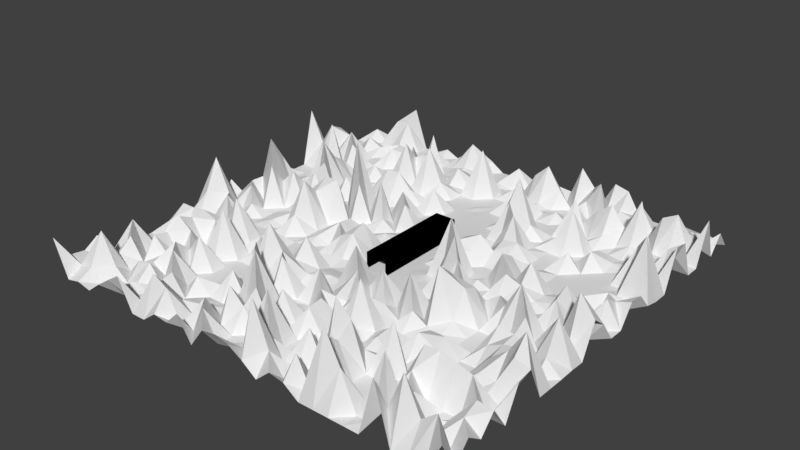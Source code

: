 # Source: playarea_copy_.blend  (saved by Blender 2.79.0; exported with 4.5.12 LTS)
import bpy
from mathutils import Matrix  # noqa: F401  (used for matrix-valued properties, if any)

bpy.ops.wm.read_factory_settings(use_empty=True)
scene = bpy.context.scene
scene.name = 'Scene'

# ---- collections
col_collection_1 = bpy.data.collections.new('Collection 1'); scene.collection.children.link(col_collection_1)

# ---- materials (node trees are filled in below, after node groups)
mat_material_001 = bpy.data.materials.new('Material.001')
mat_material_001.alpha_threshold = 0.0
mat_material_001.use_transparent_shadow = False
mat_material_001.roughness = 0.5

# ---- material node trees

# ---- world
world_world = bpy.data.worlds.new('World'); scene.world = world_world
world_world.color = (0.05088, 0.05088, 0.05088)
world_world.use_sun_shadow = False
world_world.sun_shadow_jitter_overblur = 0.0
world_world.cycles.sampling_method = 'MANUAL'

# ---- meshes
me_grid = bpy.data.meshes.new('Grid')
me_grid.from_pydata([(-30.0, -27.38, 5.144), (-27.93, -27.38, 0.0), (-25.86, -27.38, 0.4576), (-23.79, -27.38, 0.0), (-21.72, -27.38, 1.575), (-19.66, -27.38, 2.963), (-17.59, -27.38, 4.296), (-15.52, -27.38, 0.0), (-13.45, -27.38, 0.0), (-11.38, -27.38, 1.552), (-9.31, -27.38, 1.306), (-7.241, -27.38, 3.246), (-5.172, -27.38, 0.0), (-3.103, -27.38, 2.771), (-1.034, -27.38, 3.142), (1.034, -27.38, 2.715), (3.103, -27.38, 1.527), (5.172, -27.38, 0.0), (7.241, -27.38, 1.81), (9.31, -27.38, 1.485), (11.38, -27.38, 0.0), (13.45, -27.38, 0.0), (15.52, -27.38, 0.0), (17.59, -27.38, 0.0), (19.66, -27.38, 0.0), (21.72, -27.38, 7.701), (23.79, -27.38, 0.0), (25.86, -27.38, 0.0), (27.93, -27.38, 0.0), (30.0, -27.38, 3.84), (-30.0, -25.31, 1.931), (-27.93, -25.31, 1.207), (-25.86, -25.31, 1.61), (-23.79, -25.31, 0.0), (-21.72, -25.31, 1.085), (-19.66, -25.31, 0.0), (-17.59, -25.31, 0.0), (-15.52, -25.31, 0.0), (-13.45, -25.31, 5.243), (-11.38, -25.31, 4.117), (-9.31, -25.31, 0.0), (-7.241, -25.31, 0.0), (-5.172, -25.31, 3.858), (-3.103, -25.31, 0.0), (-1.034, -25.31, 0.4823), (1.034, -25.31, 1.171), (3.103, -25.31, 8.457), (5.172, -25.31, 2.657), (7.241, -25.31, 0.0), (9.31, -25.31, 4.072), (11.38, -25.31, 0.0), (13.45, -25.31, 9.091), (15.52, -25.31, 4.969), (17.59, -25.31, 0.0), (19.66, -25.31, 0.4141), (21.72, -25.31, 3.036), (23.79, -25.31, 8.114), (25.86, -25.31, 3.633), (27.93, -25.31, 5.294), (30.0, -25.31, 0.0), (-30.0, -23.24, 1.661), (-27.93, -23.24, 1.015), (-25.86, -23.24, 5.817), (-23.79, -23.24, 1.613), (-21.72, -23.24, 0.0), (-19.66, -23.24, 0.8351), (-17.59, -23.24, 0.0), (-15.52, -23.24, 2.36), (-13.45, -23.24, 0.0), (-11.38, -23.24, 1.586), (-9.31, -23.24, 0.0), (-7.241, -23.24, 3.496), (-5.172, -23.24, 0.0), (-3.103, -23.24, 0.0), (-1.034, -23.24, 0.0), (1.034, -23.24, 0.0), (3.103, -23.24, 2.668), (5.172, -23.24, 0.0), (7.241, -23.24, 0.0), (9.31, -23.24, 0.0), (11.38, -23.24, 5.887), (13.45, -23.24, 0.0), (15.52, -23.24, 0.0), (17.59, -23.24, 0.0), (19.66, -23.24, 7.769), (21.72, -23.24, 2.731), (23.79, -23.24, 1.765), (25.86, -23.24, 0.347), (27.93, -23.24, 0.0), (30.0, -23.24, 2.281), (-30.0, -21.17, 2.967), (-27.93, -21.17, 0.0), (-25.86, -21.17, 1.807), (-23.79, -21.17, 0.0), (-21.72, -21.17, 2.245), (-19.66, -21.17, 2.648), (-17.59, -21.17, 0.0), (-15.52, -21.17, 2.834), (-13.45, -21.17, 0.0), (-11.38, -21.17, 0.8761), (-9.31, -21.17, 0.5651), (-7.241, -21.17, 0.0), (-5.172, -21.17, 4.899), (-3.103, -21.17, 2.968), (-1.034, -21.17, 0.0), (1.034, -21.17, 6.789), (3.103, -21.17, 0.0), (5.172, -21.17, 0.0), (7.241, -21.17, 4.317), (9.31, -21.17, 0.0), (11.38, -21.17, 4.471), (13.45, -21.17, 0.0), (15.52, -21.17, 0.0), (17.59, -21.17, 0.0), (19.66, -21.17, 0.0), (21.72, -21.17, 2.666), (23.79, -21.17, 0.0), (25.86, -21.17, 0.9791), (27.93, -21.17, 2.475), (30.0, -21.17, 0.8259), (-30.0, -19.1, 0.0), (-27.93, -19.1, 0.0), (-25.86, -19.1, 3.428), (-23.79, -19.1, 0.3911), (-21.72, -19.1, 1.146), (-19.66, -19.1, 0.0), (-17.59, -19.1, 4.307), (-15.52, -19.1, 0.0), (-13.45, -19.1, 2.08), (-11.38, -19.1, 0.0), (-9.31, -19.1, 0.0), (-7.241, -19.1, 0.0), (-5.172, -19.1, 1.584), (-3.103, -19.1, 4.476), (-1.034, -19.1, 0.0), (1.034, -19.1, 0.0), (3.103, -19.1, 0.0), (5.172, -19.1, 0.0), (7.241, -19.1, 0.0), (9.31, -19.1, 8.093), (11.38, -19.1, 6.076), (13.45, -19.1, 0.0), (15.52, -19.1, 0.0), (17.59, -19.1, 0.0), (19.66, -19.1, 3.179), (21.72, -19.1, 0.0), (23.79, -19.1, 0.0), (25.86, -19.1, 0.0), (27.93, -19.1, 3.331), (30.0, -19.1, 3.107), (-30.0, -17.03, 1.185), (-27.93, -17.03, 4.293), (-25.86, -17.03, 0.0), (-23.79, -17.03, 3.453), (-21.72, -17.03, 1.581), (-19.66, -17.03, 3.895), (-17.59, -17.03, 0.0), (-15.52, -17.03, 0.0), (-13.45, -17.03, 0.0), (-11.38, -17.03, 0.7337), (-9.31, -17.03, 3.606), (-7.241, -17.03, 0.0), (-5.172, -17.03, 7.777), (-3.103, -17.03, 0.0), (-1.034, -17.03, 4.199), (1.034, -17.03, 0.0), (3.103, -17.03, 3.304), (5.172, -17.03, 0.0), (7.241, -17.03, 2.964), (9.31, -17.03, 0.6879), (11.38, -17.03, 1.18), (13.45, -17.03, 1.191), (15.52, -17.03, 6.625), (17.59, -17.03, 0.0), (19.66, -17.03, 5.297), (21.72, -17.03, 5.493), (23.79, -17.03, 4.814), (25.86, -17.03, 4.29), (27.93, -17.03, 0.0), (30.0, -17.03, 0.0), (-30.0, -14.96, 0.0), (-27.93, -14.96, 0.0), (-25.86, -14.96, 0.0), (-23.79, -14.96, 3.035), (-21.72, -14.96, 0.2861), (-19.66, -14.96, 1.979), (-17.59, -14.96, 4.448), (-15.52, -14.96, 0.0), (-13.45, -14.96, 0.0), (-11.38, -14.96, 0.2752), (-9.31, -14.96, 0.0), (-7.241, -14.96, 7.298), (-5.172, -14.96, 0.7317), (-3.103, -14.96, 0.0), (-1.034, -14.96, 1.211), (1.034, -14.96, 0.0), (3.103, -14.96, 3.552), (5.172, -14.96, 0.0), (7.241, -14.96, 1.476), (9.31, -14.96, 0.0), (11.38, -14.96, 1.792), (13.45, -14.96, 0.0), (15.52, -14.96, 0.0), (17.59, -14.96, 0.8141), (19.66, -14.96, 0.0), (21.72, -14.96, 0.0), (23.79, -14.96, 0.0), (25.86, -14.96, 0.4552), (27.93, -14.96, 0.0), (30.0, -14.96, 4.164), (-30.0, -12.89, 0.0), (-27.93, -12.89, 0.0), (-25.86, -12.89, 0.0), (-23.79, -12.89, 4.489), (-21.72, -12.89, 3.051), (-19.66, -12.89, 0.0), (-17.59, -12.89, 0.0), (-15.52, -12.89, 0.0), (-13.45, -12.89, 0.0), (-11.38, -12.89, 0.0), (-9.31, -12.89, 0.0), (-7.241, -12.89, 0.0), (-5.172, -12.89, 5.183), (-3.103, -12.89, 0.0), (-1.034, -12.89, 0.06772), (1.034, -12.89, 3.004), (3.103, -12.89, 0.0), (5.172, -12.89, 0.0), (7.241, -12.89, 6.715), (9.31, -12.89, 0.5416), (11.38, -12.89, 1.941), (13.45, -12.89, 0.0), (15.52, -12.89, 3.024), (17.59, -12.89, 2.012), (19.66, -12.89, 0.0), (21.72, -12.89, 0.0), (23.79, -12.89, 1.496), (25.86, -12.89, 1.248), (27.93, -12.89, 5.069), (30.0, -12.89, 4.542), (-30.0, -10.82, 0.0), (-27.93, -10.82, 1.979), (-25.86, -10.82, 0.0), (-23.79, -10.82, 3.487), (-21.72, -10.82, 0.0), (-19.66, -10.82, 1.497), (-17.59, -10.82, 6.628), (-15.52, -10.82, 0.0), (-13.45, -10.82, 0.0), (-11.38, -10.82, 0.0), (-9.31, -10.82, 7.579), (-7.241, -10.82, 4.265), (-5.172, -10.82, 0.0), (-3.103, -10.82, 0.0), (-1.034, -10.82, 4.174), (1.034, -10.82, 0.8064), (3.103, -10.82, 1.173), (5.172, -10.82, 3.304), (7.241, -10.82, 1.27), (9.31, -10.82, 0.0), (11.38, -10.82, 0.0), (13.45, -10.82, 0.0), (15.52, -10.82, 2.305), (17.59, -10.82, 2.249), (19.66, -10.82, 0.0), (21.72, -10.82, 0.0), (23.79, -10.82, 2.354), (25.86, -10.82, 4.058), (27.93, -10.82, 7.218), (30.0, -10.82, 0.0), (-30.0, -8.754, 1.095), (-27.93, -8.754, 3.465), (-25.86, -8.754, 3.477), (-23.79, -8.754, 3.817), (-21.72, -8.754, 2.97), (-19.66, -8.754, 0.05486), (-17.59, -8.754, 0.2672), (-15.52, -8.754, 0.0), (-13.45, -8.754, 1.371), (-11.38, -8.754, 0.0), (-9.31, -8.754, 0.0), (-7.241, -8.754, 2.283), (-5.172, -8.754, 0.9622), (-3.103, -8.754, 0.0), (-1.034, -8.754, 0.0), (1.034, -8.754, 1.975), (3.103, -8.754, 4.47), (5.172, -8.754, 0.0), (7.241, -8.754, 1.393), (9.31, -8.754, 0.0), (11.38, -8.754, 2.19), (13.45, -8.754, 0.9227), (15.52, -8.754, 0.6867), (17.59, -8.754, 0.0), (19.66, -8.754, 0.0), (21.72, -8.754, 1.867), (23.79, -8.754, 2.858), (25.86, -8.754, 3.35), (27.93, -8.754, 0.0), (30.0, -8.754, 0.0), (-30.0, -6.686, 0.0), (-27.93, -6.686, 0.0), (-25.86, -6.686, 0.0), (-23.79, -6.686, 1.495), (-21.72, -6.686, 2.25), (-19.66, -6.686, 5.963), (-17.59, -6.686, 0.0), (-15.52, -6.686, 1.813), (-13.45, -6.686, 0.0007594), (-11.38, -6.686, 0.0), (-9.31, -6.686, 0.0), (-7.241, -6.686, 4.581), (-5.172, -6.686, 0.7053), (-3.103, -6.686, 0.582), (-1.034, -6.686, 0.3545), (1.034, -6.686, 6.225), (3.103, -6.686, 1.489), (5.172, -6.686, 4.332), (7.241, -6.686, 0.0), (9.31, -6.686, 5.464), (11.38, -6.686, 0.0), (13.45, -6.686, 7.907), (15.52, -6.686, 1.423), (17.59, -6.686, 0.0), (19.66, -6.686, 0.0), (21.72, -6.686, 3.436), (23.79, -6.686, 3.094), (25.86, -6.686, 0.0), (27.93, -6.686, 1.89), (30.0, -6.686, 0.0), (-30.0, -4.617, 1.51), (-27.93, -4.617, 3.73), (-25.86, -4.617, 0.0), (-23.79, -4.617, 4.447), (-21.72, -4.617, 0.0), (-19.66, -4.617, 0.0), (-17.59, -4.617, 0.0), (-15.52, -4.617, 1.741), (-13.45, -4.617, 0.0), (-11.38, -4.617, 0.0), (-9.31, -4.617, 0.0), (-7.241, -4.617, 1.554), (-5.172, -4.617, 0.0), (-3.103, -4.617, 0.0), (-1.034, -4.617, -0.02439), (1.034, -4.617, -0.07683), (3.103, -4.617, -0.02844), (5.172, -4.617, 0.0), (7.241, -4.617, 0.0), (9.31, -4.617, 0.7368), (11.38, -4.617, 0.0), (13.45, -4.617, 6.183), (15.52, -4.617, 4.853), (17.59, -4.617, 0.0), (19.66, -4.617, 0.0), (21.72, -4.617, 0.0), (23.79, -4.617, 4.31), (25.86, -4.617, 0.0), (27.93, -4.617, 5.913), (30.0, -4.617, 0.06969), (-30.0, -2.548, 0.1858), (-27.93, -2.548, 8.056), (-25.86, -2.548, 3.374), (-23.79, -2.548, 0.0), (-21.72, -2.548, 0.0), (-19.66, -2.548, 0.0), (-17.59, -2.548, 0.0), (-15.52, -2.548, 0.0), (-13.45, -2.548, 0.0), (-11.38, -2.548, 0.0), (-9.31, -2.548, 0.0), (-7.241, -2.548, 0.0), (-5.172, -2.548, 0.3396), (-3.103, -2.548, -0.1108), (-1.034, -2.548, -0.1191), (1.034, -2.548, -0.02066), (3.103, -2.548, 0.004261), (5.172, -2.548, 0.0), (7.241, -2.548, 0.0), (9.31, -2.548, 0.0), (11.38, -2.548, 0.0), (13.45, -2.548, 3.43), (15.52, -2.548, 3.983), (17.59, -2.548, 0.0), (19.66, -2.548, 3.268), (21.72, -2.548, 6.844), (23.79, -2.548, 0.0), (25.86, -2.548, 3.098), (27.93, -2.548, 0.0), (30.0, -2.548, 0.0), (-30.0, -0.4786, 0.0), (-27.93, -0.4786, 0.0), (-25.86, -0.4786, 0.0), (-23.79, -0.4786, 1.576), (-21.72, -0.4786, 0.0), (-19.66, -0.4786, 0.5993), (-17.59, -0.4786, 0.0), (-15.52, -0.4786, 2.547), (-13.45, -0.4786, 0.0), (-11.38, -0.4786, 0.851), (-9.31, -0.4786, 0.0), (-7.241, -0.4786, 2.238), (-5.172, -0.4786, 3.219), (-3.103, -0.4786, 0.0), (-1.034, -0.4786, 0.0), (1.034, -0.4786, 0.0), (3.103, -0.4786, 0.0), (5.172, -0.4786, 0.0), (7.241, -0.4786, 0.0), (9.31, -0.4786, 3.899), (11.38, -0.4786, 5.234), (13.45, -0.4786, 0.0), (15.52, -0.4786, 1.262), (17.59, -0.4786, 2.804), (19.66, -0.4786, 1.332), (21.72, -0.4786, 0.0), (23.79, -0.4786, 0.1188), (25.86, -0.4786, 1.182), (27.93, -0.4786, 7.213), (30.0, -0.4786, 4.411), (-30.0, 1.59, 2.692), (-27.93, 1.59, 1.53), (-25.86, 1.59, 3.025), (-23.79, 1.59, 0.0), (-21.72, 1.59, 0.0), (-19.66, 1.59, 0.938), (-17.59, 1.59, 1.564), (-15.52, 1.59, 6.846), (-13.45, 1.59, 0.0), (-11.38, 1.59, 1.346), (-9.31, 1.59, 2.671), (-7.241, 1.59, 0.0), (-5.172, 1.59, 3.94), (-3.103, 1.59, 0.0), (-1.034, 1.59, 0.0), (1.034, 1.59, 0.0), (3.103, 1.59, 0.0), (5.172, 1.59, 0.1167), (7.241, 1.59, 0.0), (9.31, 1.59, 6.945), (11.38, 1.59, 0.0), (13.45, 1.59, 0.0), (15.52, 1.59, 0.0), (17.59, 1.59, 0.0), (19.66, 1.59, 0.0), (21.72, 1.59, 0.2672), (23.79, 1.59, 3.699), (25.86, 1.59, 0.0), (27.93, 1.59, 0.0), (30.0, 1.59, 2.843), (-30.0, 3.659, 0.0), (-27.93, 3.659, 2.405), (-25.86, 3.659, 0.0), (-23.79, 3.659, 5.774), (-21.72, 3.659, 0.0), (-19.66, 3.659, 0.2081), (-17.59, 3.659, 3.305), (-15.52, 3.659, 4.454), (-13.45, 3.659, 0.0), (-11.38, 3.659, 0.002973), (-9.31, 3.659, 2.392), (-7.241, 3.659, 0.0), (-5.172, 3.659, 0.0), (-3.103, 3.659, 0.0), (-1.034, 3.659, 0.0), (1.034, 3.659, 0.0), (3.103, 3.659, 0.0), (5.172, 3.659, 0.0), (7.241, 3.659, 7.878), (9.31, 3.659, 0.0), (11.38, 3.659, 0.7756), (13.45, 3.659, 0.0), (15.52, 3.659, 3.044), (17.59, 3.659, 2.272), (19.66, 3.659, 0.855), (21.72, 3.659, 0.0), (23.79, 3.659, 4.679), (25.86, 3.659, 0.0), (27.93, 3.659, 0.0), (30.0, 3.659, 0.0), (-30.0, 5.728, 0.0), (-27.93, 5.728, 2.308), (-25.86, 5.728, 8.639), (-23.79, 5.728, 2.832), (-21.72, 5.728, 4.867), (-19.66, 5.728, 0.0), (-17.59, 5.728, 0.0), (-15.52, 5.728, 5.876), (-13.45, 5.728, 6.098), (-11.38, 5.728, 0.0), (-9.31, 5.728, 0.0), (-7.241, 5.728, 0.0), (-5.172, 5.728, 0.718), (-3.103, 5.728, 0.0), (-1.034, 5.728, 0.0), (1.034, 5.728, 0.0), (3.103, 5.728, 0.0), (5.172, 5.728, 1.528), (7.241, 5.728, 0.0), (9.31, 5.728, 0.0), (11.38, 5.728, 0.0), (13.45, 5.728, 4.19), (15.52, 5.728, 1.432), (17.59, 5.728, 4.533), (19.66, 5.728, 0.7525), (21.72, 5.728, 0.2969), (23.79, 5.728, 0.0), (25.86, 5.728, 0.0), (27.93, 5.728, 3.388), (30.0, 5.728, 0.0), (-30.0, 7.797, 0.0), (-27.93, 7.797, 0.0), (-25.86, 7.797, 5.333), (-23.79, 7.797, 0.0), (-21.72, 7.797, 2.54), (-19.66, 7.797, 4.648), (-17.59, 7.797, 0.0), (-15.52, 7.797, 2.388), (-13.45, 7.797, 0.0), (-11.38, 7.797, 5.242), (-9.31, 7.797, 0.0), (-7.241, 7.797, 1.362), (-5.172, 7.797, 0.0), (-3.103, 7.797, 0.0), (-1.034, 7.797, 0.0), (1.034, 7.797, 0.0), (3.103, 7.797, 0.0), (5.172, 7.797, 2.456), (7.241, 7.797, 1.561), (9.31, 7.797, 0.0), (11.38, 7.797, 0.03731), (13.45, 7.797, 3.044), (15.52, 7.797, 0.5013), (17.59, 7.797, 0.0), (19.66, 7.797, 0.0), (21.72, 7.797, 0.0), (23.79, 7.797, 1.293), (25.86, 7.797, 0.0), (27.93, 7.797, 2.114), (30.0, 7.797, 2.841), (-30.0, 9.866, 0.0), (-27.93, 9.866, 0.0), (-25.86, 9.866, 0.0), (-23.79, 9.866, 0.0), (-21.72, 9.866, 0.0), (-19.66, 9.866, 5.348), (-17.59, 9.866, 0.0), (-15.52, 9.866, 0.0), (-13.45, 9.866, 10.0), (-11.38, 9.866, 0.0), (-9.31, 9.866, 5.405), (-7.241, 9.866, 0.0), (-5.172, 9.866, 3.381), (-3.103, 9.866, 0.0), (-1.034, 9.866, 0.0), (1.034, 9.866, 0.0), (3.103, 9.866, 0.0), (5.172, 9.866, 2.148), (7.241, 9.866, 3.069), (9.31, 9.866, 1.418), (11.38, 9.866, 1.306), (13.45, 9.866, 0.0), (15.52, 9.866, 0.8205), (17.59, 9.866, 0.0), (19.66, 9.866, 0.0), (21.72, 9.866, 0.0), (23.79, 9.866, 0.0), (25.86, 9.866, 1.58), (27.93, 9.866, 0.0), (30.0, 9.866, 2.702), (-30.0, 11.94, 1.133), (-27.93, 11.94, 0.0), (-25.86, 11.94, 0.4805), (-23.79, 11.94, 0.0), (-21.72, 11.94, 7.293), (-19.66, 11.94, 0.0), (-17.59, 11.94, 3.1), (-15.52, 11.94, 0.0), (-13.45, 11.94, 0.0), (-11.38, 11.94, 0.0), (-9.31, 11.94, 0.0), (-7.241, 11.94, 3.891), (-5.172, 11.94, 0.2946), (-3.103, 11.94, 0.0), (-1.034, 11.94, 0.0), (1.034, 11.94, 0.0), (3.103, 11.94, 0.0), (5.172, 11.94, 1.303), (7.241, 11.94, 0.0), (9.31, 11.94, 2.209), (11.38, 11.94, 2.397), (13.45, 11.94, 0.0), (15.52, 11.94, 0.0), (17.59, 11.94, 0.0), (19.66, 11.94, 0.0), (21.72, 11.94, 0.0), (23.79, 11.94, 0.0), (25.86, 11.94, 0.2051), (27.93, 11.94, 0.06504), (30.0, 11.94, 0.3964), (-30.0, 14.0, 0.0), (-27.93, 14.0, 0.0), (-25.86, 14.0, 0.0), (-23.79, 14.0, 1.225), (-21.72, 14.0, 4.395), (-19.66, 14.0, 0.6896), (-17.59, 14.0, 0.0), (-15.52, 14.0, 0.0), (-13.45, 14.0, 1.07), (-11.38, 14.0, 0.9606), (-9.31, 14.0, 0.0), (-7.241, 14.0, 0.0), (-5.172, 14.0, 0.0), (-3.103, 14.0, 0.0), (-1.034, 14.0, 0.0), (1.034, 14.0, 0.0), (3.103, 14.0, 0.0), (5.172, 14.0, 0.0), (7.241, 14.0, 0.0), (9.31, 14.0, 4.785), (11.38, 14.0, 0.5014), (13.45, 14.0, 0.0), (15.52, 14.0, 0.0), (17.59, 14.0, 2.303), (19.66, 14.0, 0.0), (21.72, 14.0, 0.0), (23.79, 14.0, 0.0), (25.86, 14.0, 0.0), (27.93, 14.0, 8.113), (30.0, 14.0, 0.0), (-30.0, 16.07, 0.0), (-27.93, 16.07, 0.0), (-25.86, 16.07, 0.0), (-23.79, 16.07, 0.2806), (-21.72, 16.07, 2.936), (-19.66, 16.07, 0.0), (-17.59, 16.07, 0.6242), (-15.52, 16.07, 1.327), (-13.45, 16.07, 3.96), (-11.38, 16.07, 4.121), (-9.31, 16.07, 1.971), (-7.241, 16.07, 0.0), (-5.172, 16.07, 3.338), (-3.103, 16.07, 0.0), (-1.034, 16.07, 0.0), (1.034, 16.07, 0.0), (3.103, 16.07, 0.0), (5.172, 16.07, 0.0), (7.241, 16.07, 5.245), (9.31, 16.07, 0.0), (11.38, 16.07, 0.0), (13.45, 16.07, 0.0), (15.52, 16.07, 0.0), (17.59, 16.07, 0.0), (19.66, 16.07, 2.285), (21.72, 16.07, 0.0), (23.79, 16.07, 0.0), (25.86, 16.07, 5.184), (27.93, 16.07, 0.0), (30.0, 16.07, 0.0), (-30.0, 18.14, 8.05), (-27.93, 18.14, 3.638), (-25.86, 18.14, 6.904), (-23.79, 18.14, 0.0), (-21.72, 18.14, 0.0), (-19.66, 18.14, 0.0), (-17.59, 18.14, 2.656), (-15.52, 18.14, 0.429), (-13.45, 18.14, 1.99), (-11.38, 18.14, 0.0), (-9.31, 18.14, 0.0), (-7.241, 18.14, 0.2703), (-5.172, 18.14, 0.3966), (-3.103, 18.14, 0.0), (-1.034, 18.14, 0.0), (1.034, 18.14, 0.0), (3.103, 18.14, -0.08348), (5.172, 18.14, 1.011), (7.241, 18.14, 8.042), (9.31, 18.14, 1.828), (11.38, 18.14, 0.0), (13.45, 18.14, 1.393), (15.52, 18.14, 5.917), (17.59, 18.14, 0.0), (19.66, 18.14, 1.588), (21.72, 18.14, 0.5401), (23.79, 18.14, 0.0), (25.86, 18.14, 0.0), (27.93, 18.14, 0.0), (30.0, 18.14, 5.637), (-30.0, 20.21, 0.0), (-27.93, 20.21, 0.0), (-25.86, 20.21, 0.3127), (-23.79, 20.21, 3.618), (-21.72, 20.21, 0.0), (-19.66, 20.21, 0.0), (-17.59, 20.21, 0.0), (-15.52, 20.21, 0.0), (-13.45, 20.21, 6.551), (-11.38, 20.21, 0.0), (-9.31, 20.21, 7.026), (-7.241, 20.21, 2.336), (-5.172, 20.21, 0.0), (-3.103, 20.21, -0.2432), (-1.034, 20.21, 0.2445), (1.034, 20.21, 0.0), (3.103, 20.21, 0.0), (5.172, 20.21, 0.0), (7.241, 20.21, 0.0), (9.31, 20.21, 0.0), (11.38, 20.21, 0.0), (13.45, 20.21, 0.0), (15.52, 20.21, 0.1479), (17.59, 20.21, 0.0), (19.66, 20.21, 0.0), (21.72, 20.21, 0.0), (23.79, 20.21, 0.0), (25.86, 20.21, 0.0), (27.93, 20.21, 3.856), (30.0, 20.21, 5.319), (-30.0, 22.28, 4.374), (-27.93, 22.28, 1.766), (-25.86, 22.28, 4.352), (-23.79, 22.28, 0.0), (-21.72, 22.28, 0.0), (-19.66, 22.28, 0.0), (-17.59, 22.28, 0.0), (-15.52, 22.28, 0.0), (-13.45, 22.28, 3.763), (-11.38, 22.28, 4.714), (-9.31, 22.28, 0.0), (-7.241, 22.28, 1.121), (-5.172, 22.28, 0.225), (-3.103, 22.28, -0.003815), (-1.034, 22.28, 0.0), (1.034, 22.28, 0.09889), (3.103, 22.28, 2.089), (5.172, 22.28, 3.775), (7.241, 22.28, 0.0), (9.31, 22.28, 0.0), (11.38, 22.28, 0.0), (13.45, 22.28, 5.393), (15.52, 22.28, 0.0), (17.59, 22.28, 1.282), (19.66, 22.28, 0.2317), (21.72, 22.28, 1.2), (23.79, 22.28, 0.0), (25.86, 22.28, 0.6278), (27.93, 22.28, 0.0), (30.0, 22.28, 0.0), (-30.0, 24.35, 3.36), (-27.93, 24.35, 2.619), (-25.86, 24.35, 0.0), (-23.79, 24.35, 0.0), (-21.72, 24.35, 0.0), (-19.66, 24.35, 2.589), (-17.59, 24.35, 0.0), (-15.52, 24.35, 4.139), (-13.45, 24.35, 0.0), (-11.38, 24.35, 0.0), (-9.31, 24.35, 0.0), (-7.241, 24.35, 3.026), (-5.172, 24.35, 0.0), (-3.103, 24.35, 6.98), (-1.034, 24.35, 0.0), (1.034, 24.35, 0.0), (3.103, 24.35, 0.0), (5.172, 24.35, 0.0), (7.241, 24.35, 0.5629), (9.31, 24.35, 1.279), (11.38, 24.35, 0.0), (13.45, 24.35, 1.081), (15.52, 24.35, 3.429), (17.59, 24.35, 5.0), (19.66, 24.35, 2.429), (21.72, 24.35, 6.842), (23.79, 24.35, 0.0), (25.86, 24.35, 0.0), (27.93, 24.35, 0.0), (30.0, 24.35, 0.0), (-30.0, 26.42, 0.0), (-27.93, 26.42, 0.0), (-25.86, 26.42, 2.215), (-23.79, 26.42, 1.141), (-21.72, 26.42, 0.0), (-19.66, 26.42, 2.563), (-17.59, 26.42, 1.428), (-15.52, 26.42, 0.0), (-13.45, 26.42, 5.859), (-11.38, 26.42, 0.0), (-9.31, 26.42, 0.4818), (-7.241, 26.42, 1.677), (-5.172, 26.42, 0.5775), (-3.103, 26.42, 0.0), (-1.034, 26.42, 0.0), (1.034, 26.42, 1.498), (3.103, 26.42, 0.0), (5.172, 26.42, 0.5269), (7.241, 26.42, 0.0), (9.31, 26.42, 0.0), (11.38, 26.42, 2.058), (13.45, 26.42, 0.0), (15.52, 26.42, 2.296), (17.59, 26.42, 0.0), (19.66, 26.42, 0.0), (21.72, 26.42, 0.0), (23.79, 26.42, 4.332), (25.86, 26.42, 5.435), (27.93, 26.42, 0.0), (30.0, 26.42, 5.993), (-30.0, 28.49, 0.0), (-27.93, 28.49, 0.0), (-25.86, 28.49, 0.0), (-23.79, 28.49, 0.0), (-21.72, 28.49, 1.336), (-19.66, 28.49, 0.0), (-17.59, 28.49, 0.0), (-15.52, 28.49, 2.636), (-13.45, 28.49, 0.0), (-11.38, 28.49, 0.4656), (-9.31, 28.49, 1.11), (-7.241, 28.49, 0.0), (-5.172, 28.49, 0.0), (-3.103, 28.49, 0.6007), (-1.034, 28.49, 0.0), (1.034, 28.49, 0.0), (3.103, 28.49, 3.561), (5.172, 28.49, 5.499), (7.241, 28.49, 2.409), (9.31, 28.49, 0.0), (11.38, 28.49, 2.028), (13.45, 28.49, 5.296), (15.52, 28.49, 0.0), (17.59, 28.49, 0.0), (19.66, 28.49, 4.021), (21.72, 28.49, 0.75), (23.79, 28.49, 0.0), (25.86, 28.49, 2.476), (27.93, 28.49, 0.5973), (30.0, 28.49, 0.0), (-30.0, 30.56, 0.0), (-27.93, 30.56, 1.726), (-25.86, 30.56, 0.0), (-23.79, 30.56, 4.004), (-21.72, 30.56, 4.385), (-19.66, 30.56, 0.0), (-17.59, 30.56, 0.0), (-15.52, 30.56, 0.0), (-13.45, 30.56, 0.0), (-11.38, 30.56, 1.633), (-9.31, 30.56, 4.177), (-7.241, 30.56, 0.0), (-5.172, 30.56, 0.0), (-3.103, 30.56, 0.0), (-1.034, 30.56, 2.643), (1.034, 30.56, 0.0), (3.103, 30.56, 3.177), (5.172, 30.56, 1.918), (7.241, 30.56, 0.0), (9.31, 30.56, 5.69), (11.38, 30.56, 3.35), (13.45, 30.56, 0.0), (15.52, 30.56, 1.074), (17.59, 30.56, 0.6525), (19.66, 30.56, 0.0), (21.72, 30.56, 0.0), (23.79, 30.56, 1.876), (25.86, 30.56, 1.378), (27.93, 30.56, 0.3728), (30.0, 30.56, 2.517), (-30.0, 32.62, 0.0), (-27.93, 32.62, 0.0), (-25.86, 32.62, 0.0), (-23.79, 32.62, 3.869), (-21.72, 32.62, 5.89), (-19.66, 32.62, 0.0), (-17.59, 32.62, 0.0), (-15.52, 32.62, 0.9523), (-13.45, 32.62, 0.0), (-11.38, 32.62, 0.4924), (-9.31, 32.62, 1.654), (-7.241, 32.62, 1.351), (-5.172, 32.62, 0.0), (-3.103, 32.62, 0.0), (-1.034, 32.62, 0.0), (1.034, 32.62, 0.0), (3.103, 32.62, 0.8203), (5.172, 32.62, 0.0), (7.241, 32.62, 0.5182), (9.31, 32.62, 1.898), (11.38, 32.62, 0.0), (13.45, 32.62, 3.771), (15.52, 32.62, 3.271), (17.59, 32.62, 0.0), (19.66, 32.62, 0.0), (21.72, 32.62, 0.0), (23.79, 32.62, 0.757), (25.86, 32.62, 0.5384), (27.93, 32.62, 0.5127), (30.0, 32.62, 0.0)], [], [(0, 1, 31, 30), (1, 2, 32, 31), (2, 3, 33, 32), (3, 4, 34, 33), (4, 5, 35, 34), (5, 6, 36, 35), (6, 7, 37, 36), (7, 8, 38, 37), (8, 9, 39, 38), (9, 10, 40, 39), (10, 11, 41, 40), (11, 12, 42, 41), (12, 13, 43, 42), (13, 14, 44, 43), (14, 15, 45, 44), (15, 16, 46, 45), (16, 17, 47, 46), (17, 18, 48, 47), (18, 19, 49, 48), (19, 20, 50, 49), (20, 21, 51, 50), (21, 22, 52, 51), (22, 23, 53, 52), (23, 24, 54, 53), (24, 25, 55, 54), (25, 26, 56, 55), (26, 27, 57, 56), (27, 28, 58, 57), (28, 29, 59, 58), (30, 31, 61, 60), (31, 32, 62, 61), (32, 33, 63, 62), (33, 34, 64, 63), (34, 35, 65, 64), (35, 36, 66, 65), (36, 37, 67, 66), (37, 38, 68, 67), (38, 39, 69, 68), (39, 40, 70, 69), (40, 41, 71, 70), (41, 42, 72, 71), (42, 43, 73, 72), (43, 44, 74, 73), (44, 45, 75, 74), (45, 46, 76, 75), (46, 47, 77, 76), (47, 48, 78, 77), (48, 49, 79, 78), (49, 50, 80, 79), (50, 51, 81, 80), (51, 52, 82, 81), (52, 53, 83, 82), (53, 54, 84, 83), (54, 55, 85, 84), (55, 56, 86, 85), (56, 57, 87, 86), (57, 58, 88, 87), (58, 59, 89, 88), (60, 61, 91, 90), (61, 62, 92, 91), (62, 63, 93, 92), (63, 64, 94, 93), (64, 65, 95, 94), (65, 66, 96, 95), (66, 67, 97, 96), (67, 68, 98, 97), (68, 69, 99, 98), (69, 70, 100, 99), (70, 71, 101, 100), (71, 72, 102, 101), (72, 73, 103, 102), (73, 74, 104, 103), (74, 75, 105, 104), (75, 76, 106, 105), (76, 77, 107, 106), (77, 78, 108, 107), (78, 79, 109, 108), (79, 80, 110, 109), (80, 81, 111, 110), (81, 82, 112, 111), (82, 83, 113, 112), (83, 84, 114, 113), (84, 85, 115, 114), (85, 86, 116, 115), (86, 87, 117, 116), (87, 88, 118, 117), (88, 89, 119, 118), (90, 91, 121, 120), (91, 92, 122, 121), (92, 93, 123, 122), (93, 94, 124, 123), (94, 95, 125, 124), (95, 96, 126, 125), (96, 97, 127, 126), (97, 98, 128, 127), (98, 99, 129, 128), (99, 100, 130, 129), (100, 101, 131, 130), (101, 102, 132, 131), (102, 103, 133, 132), (103, 104, 134, 133), (104, 105, 135, 134), (105, 106, 136, 135), (106, 107, 137, 136), (107, 108, 138, 137), (108, 109, 139, 138), (109, 110, 140, 139), (110, 111, 141, 140), (111, 112, 142, 141), (112, 113, 143, 142), (113, 114, 144, 143), (114, 115, 145, 144), (115, 116, 146, 145), (116, 117, 147, 146), (117, 118, 148, 147), (118, 119, 149, 148), (120, 121, 151, 150), (121, 122, 152, 151), (122, 123, 153, 152), (123, 124, 154, 153), (124, 125, 155, 154), (125, 126, 156, 155), (126, 127, 157, 156), (127, 128, 158, 157), (128, 129, 159, 158), (129, 130, 160, 159), (130, 131, 161, 160), (131, 132, 162, 161), (132, 133, 163, 162), (133, 134, 164, 163), (134, 135, 165, 164), (135, 136, 166, 165), (136, 137, 167, 166), (137, 138, 168, 167), (138, 139, 169, 168), (139, 140, 170, 169), (140, 141, 171, 170), (141, 142, 172, 171), (142, 143, 173, 172), (143, 144, 174, 173), (144, 145, 175, 174), (145, 146, 176, 175), (146, 147, 177, 176), (147, 148, 178, 177), (148, 149, 179, 178), (150, 151, 181, 180), (151, 152, 182, 181), (152, 153, 183, 182), (153, 154, 184, 183), (154, 155, 185, 184), (155, 156, 186, 185), (156, 157, 187, 186), (157, 158, 188, 187), (158, 159, 189, 188), (159, 160, 190, 189), (160, 161, 191, 190), (161, 162, 192, 191), (162, 163, 193, 192), (163, 164, 194, 193), (164, 165, 195, 194), (165, 166, 196, 195), (166, 167, 197, 196), (167, 168, 198, 197), (168, 169, 199, 198), (169, 170, 200, 199), (170, 171, 201, 200), (171, 172, 202, 201), (172, 173, 203, 202), (173, 174, 204, 203), (174, 175, 205, 204), (175, 176, 206, 205), (176, 177, 207, 206), (177, 178, 208, 207), (178, 179, 209, 208), (180, 181, 211, 210), (181, 182, 212, 211), (182, 183, 213, 212), (183, 184, 214, 213), (184, 185, 215, 214), (185, 186, 216, 215), (186, 187, 217, 216), (187, 188, 218, 217), (188, 189, 219, 218), (189, 190, 220, 219), (190, 191, 221, 220), (191, 192, 222, 221), (192, 193, 223, 222), (193, 194, 224, 223), (194, 195, 225, 224), (195, 196, 226, 225), (196, 197, 227, 226), (197, 198, 228, 227), (198, 199, 229, 228), (199, 200, 230, 229), (200, 201, 231, 230), (201, 202, 232, 231), (202, 203, 233, 232), (203, 204, 234, 233), (204, 205, 235, 234), (205, 206, 236, 235), (206, 207, 237, 236), (207, 208, 238, 237), (208, 209, 239, 238), (210, 211, 241, 240), (211, 212, 242, 241), (212, 213, 243, 242), (213, 214, 244, 243), (214, 215, 245, 244), (215, 216, 246, 245), (216, 217, 247, 246), (217, 218, 248, 247), (218, 219, 249, 248), (219, 220, 250, 249), (220, 221, 251, 250), (221, 222, 252, 251), (222, 223, 253, 252), (223, 224, 254, 253), (224, 225, 255, 254), (225, 226, 256, 255), (226, 227, 257, 256), (227, 228, 258, 257), (228, 229, 259, 258), (229, 230, 260, 259), (230, 231, 261, 260), (231, 232, 262, 261), (232, 233, 263, 262), (233, 234, 264, 263), (234, 235, 265, 264), (235, 236, 266, 265), (236, 237, 267, 266), (237, 238, 268, 267), (238, 239, 269, 268), (240, 241, 271, 270), (241, 242, 272, 271), (242, 243, 273, 272), (243, 244, 274, 273), (244, 245, 275, 274), (245, 246, 276, 275), (246, 247, 277, 276), (247, 248, 278, 277), (248, 249, 279, 278), (249, 250, 280, 279), (250, 251, 281, 280), (251, 252, 282, 281), (252, 253, 283, 282), (253, 254, 284, 283), (254, 255, 285, 284), (255, 256, 286, 285), (256, 257, 287, 286), (257, 258, 288, 287), (258, 259, 289, 288), (259, 260, 290, 289), (260, 261, 291, 290), (261, 262, 292, 291), (262, 263, 293, 292), (263, 264, 294, 293), (264, 265, 295, 294), (265, 266, 296, 295), (266, 267, 297, 296), (267, 268, 298, 297), (268, 269, 299, 298), (270, 271, 301, 300), (271, 272, 302, 301), (272, 273, 303, 302), (273, 274, 304, 303), (274, 275, 305, 304), (275, 276, 306, 305), (276, 277, 307, 306), (277, 278, 308, 307), (278, 279, 309, 308), (279, 280, 310, 309), (280, 281, 311, 310), (281, 282, 312, 311), (282, 283, 313, 312), (283, 284, 314, 313), (284, 285, 315, 314), (285, 286, 316, 315), (286, 287, 317, 316), (287, 288, 318, 317), (288, 289, 319, 318), (289, 290, 320, 319), (290, 291, 321, 320), (291, 292, 322, 321), (292, 293, 323, 322), (293, 294, 324, 323), (294, 295, 325, 324), (295, 296, 326, 325), (296, 297, 327, 326), (297, 298, 328, 327), (298, 299, 329, 328), (300, 301, 331, 330), (301, 302, 332, 331), (302, 303, 333, 332), (303, 304, 334, 333), (304, 305, 335, 334), (305, 306, 336, 335), (306, 307, 337, 336), (307, 308, 338, 337), (308, 309, 339, 338), (309, 310, 340, 339), (310, 311, 341, 340), (311, 312, 342, 341), (312, 313, 343, 342), (313, 314, 344, 343), (314, 315, 345, 344), (315, 316, 346, 345), (316, 317, 347, 346), (317, 318, 348, 347), (318, 319, 349, 348), (319, 320, 350, 349), (320, 321, 351, 350), (321, 322, 352, 351), (322, 323, 353, 352), (323, 324, 354, 353), (324, 325, 355, 354), (325, 326, 356, 355), (326, 327, 357, 356), (327, 328, 358, 357), (328, 329, 359, 358), (330, 331, 361, 360), (331, 332, 362, 361), (332, 333, 363, 362), (333, 334, 364, 363), (334, 335, 365, 364), (335, 336, 366, 365), (336, 337, 367, 366), (337, 338, 368, 367), (338, 339, 369, 368), (339, 340, 370, 369), (340, 341, 371, 370), (341, 342, 372, 371), (342, 343, 373, 372), (343, 344, 374, 373), (344, 345, 375, 374), (345, 346, 376, 375), (346, 347, 377, 376), (347, 348, 378, 377), (348, 349, 379, 378), (349, 350, 380, 379), (350, 351, 381, 380), (351, 352, 382, 381), (352, 353, 383, 382), (353, 354, 384, 383), (354, 355, 385, 384), (355, 356, 386, 385), (356, 357, 387, 386), (357, 358, 388, 387), (358, 359, 389, 388), (360, 361, 391, 390), (361, 362, 392, 391), (362, 363, 393, 392), (363, 364, 394, 393), (364, 365, 395, 394), (365, 366, 396, 395), (366, 367, 397, 396), (367, 368, 398, 397), (368, 369, 399, 398), (369, 370, 400, 399), (370, 371, 401, 400), (371, 372, 402, 401), (372, 373, 403, 402), (373, 374, 404, 403), (374, 375, 405, 404), (375, 376, 406, 405), (376, 377, 407, 406), (377, 378, 408, 407), (378, 379, 409, 408), (379, 380, 410, 409), (380, 381, 411, 410), (381, 382, 412, 411), (382, 383, 413, 412), (383, 384, 414, 413), (384, 385, 415, 414), (385, 386, 416, 415), (386, 387, 417, 416), (387, 388, 418, 417), (388, 389, 419, 418), (390, 391, 421, 420), (391, 392, 422, 421), (392, 393, 423, 422), (393, 394, 424, 423), (394, 395, 425, 424), (395, 396, 426, 425), (396, 397, 427, 426), (397, 398, 428, 427), (398, 399, 429, 428), (399, 400, 430, 429), (400, 401, 431, 430), (401, 402, 432, 431), (402, 403, 433, 432), (403, 404, 434, 433), (404, 405, 435, 434), (405, 406, 436, 435), (406, 407, 437, 436), (407, 408, 438, 437), (408, 409, 439, 438), (409, 410, 440, 439), (410, 411, 441, 440), (411, 412, 442, 441), (412, 413, 443, 442), (413, 414, 444, 443), (414, 415, 445, 444), (415, 416, 446, 445), (416, 417, 447, 446), (417, 418, 448, 447), (418, 419, 449, 448), (420, 421, 451, 450), (421, 422, 452, 451), (422, 423, 453, 452), (423, 424, 454, 453), (424, 425, 455, 454), (425, 426, 456, 455), (426, 427, 457, 456), (427, 428, 458, 457), (428, 429, 459, 458), (429, 430, 460, 459), (430, 431, 461, 460), (431, 432, 462, 461), (432, 433, 463, 462), (433, 434, 464, 463), (434, 435, 465, 464), (435, 436, 466, 465), (436, 437, 467, 466), (437, 438, 468, 467), (438, 439, 469, 468), (439, 440, 470, 469), (440, 441, 471, 470), (441, 442, 472, 471), (442, 443, 473, 472), (443, 444, 474, 473), (444, 445, 475, 474), (445, 446, 476, 475), (446, 447, 477, 476), (447, 448, 478, 477), (448, 449, 479, 478), (450, 451, 481, 480), (451, 452, 482, 481), (452, 453, 483, 482), (453, 454, 484, 483), (454, 455, 485, 484), (455, 456, 486, 485), (456, 457, 487, 486), (457, 458, 488, 487), (458, 459, 489, 488), (459, 460, 490, 489), (460, 461, 491, 490), (461, 462, 492, 491), (462, 463, 493, 492), (463, 464, 494, 493), (464, 465, 495, 494), (465, 466, 496, 495), (466, 467, 497, 496), (467, 468, 498, 497), (468, 469, 499, 498), (469, 470, 500, 499), (470, 471, 501, 500), (471, 472, 502, 501), (472, 473, 503, 502), (473, 474, 504, 503), (474, 475, 505, 504), (475, 476, 506, 505), (476, 477, 507, 506), (477, 478, 508, 507), (478, 479, 509, 508), (480, 481, 511, 510), (481, 482, 512, 511), (482, 483, 513, 512), (483, 484, 514, 513), (484, 485, 515, 514), (485, 486, 516, 515), (486, 487, 517, 516), (487, 488, 518, 517), (488, 489, 519, 518), (489, 490, 520, 519), (490, 491, 521, 520), (491, 492, 522, 521), (492, 493, 523, 522), (493, 494, 524, 523), (494, 495, 525, 524), (495, 496, 526, 525), (496, 497, 527, 526), (497, 498, 528, 527), (498, 499, 529, 528), (499, 500, 530, 529), (500, 501, 531, 530), (501, 502, 532, 531), (502, 503, 533, 532), (503, 504, 534, 533), (504, 505, 535, 534), (505, 506, 536, 535), (506, 507, 537, 536), (507, 508, 538, 537), (508, 509, 539, 538), (510, 511, 541, 540), (511, 512, 542, 541), (512, 513, 543, 542), (513, 514, 544, 543), (514, 515, 545, 544), (515, 516, 546, 545), (516, 517, 547, 546), (517, 518, 548, 547), (518, 519, 549, 548), (519, 520, 550, 549), (520, 521, 551, 550), (521, 522, 552, 551), (522, 523, 553, 552), (523, 524, 554, 553), (524, 525, 555, 554), (525, 526, 556, 555), (526, 527, 557, 556), (527, 528, 558, 557), (528, 529, 559, 558), (529, 530, 560, 559), (530, 531, 561, 560), (531, 532, 562, 561), (532, 533, 563, 562), (533, 534, 564, 563), (534, 535, 565, 564), (535, 536, 566, 565), (536, 537, 567, 566), (537, 538, 568, 567), (538, 539, 569, 568), (540, 541, 571, 570), (541, 542, 572, 571), (542, 543, 573, 572), (543, 544, 574, 573), (544, 545, 575, 574), (545, 546, 576, 575), (546, 547, 577, 576), (547, 548, 578, 577), (548, 549, 579, 578), (549, 550, 580, 579), (550, 551, 581, 580), (551, 552, 582, 581), (552, 553, 583, 582), (553, 554, 584, 583), (554, 555, 585, 584), (555, 556, 586, 585), (556, 557, 587, 586), (557, 558, 588, 587), (558, 559, 589, 588), (559, 560, 590, 589), (560, 561, 591, 590), (561, 562, 592, 591), (562, 563, 593, 592), (563, 564, 594, 593), (564, 565, 595, 594), (565, 566, 596, 595), (566, 567, 597, 596), (567, 568, 598, 597), (568, 569, 599, 598), (570, 571, 601, 600), (571, 572, 602, 601), (572, 573, 603, 602), (573, 574, 604, 603), (574, 575, 605, 604), (575, 576, 606, 605), (576, 577, 607, 606), (577, 578, 608, 607), (578, 579, 609, 608), (579, 580, 610, 609), (580, 581, 611, 610), (581, 582, 612, 611), (582, 583, 613, 612), (583, 584, 614, 613), (584, 585, 615, 614), (585, 586, 616, 615), (586, 587, 617, 616), (587, 588, 618, 617), (588, 589, 619, 618), (589, 590, 620, 619), (590, 591, 621, 620), (591, 592, 622, 621), (592, 593, 623, 622), (593, 594, 624, 623), (594, 595, 625, 624), (595, 596, 626, 625), (596, 597, 627, 626), (597, 598, 628, 627), (598, 599, 629, 628), (600, 601, 631, 630), (601, 602, 632, 631), (602, 603, 633, 632), (603, 604, 634, 633), (604, 605, 635, 634), (605, 606, 636, 635), (606, 607, 637, 636), (607, 608, 638, 637), (608, 609, 639, 638), (609, 610, 640, 639), (610, 611, 641, 640), (611, 612, 642, 641), (612, 613, 643, 642), (613, 614, 644, 643), (614, 615, 645, 644), (615, 616, 646, 645), (616, 617, 647, 646), (617, 618, 648, 647), (618, 619, 649, 648), (619, 620, 650, 649), (620, 621, 651, 650), (621, 622, 652, 651), (622, 623, 653, 652), (623, 624, 654, 653), (624, 625, 655, 654), (625, 626, 656, 655), (626, 627, 657, 656), (627, 628, 658, 657), (628, 629, 659, 658), (630, 631, 661, 660), (631, 632, 662, 661), (632, 633, 663, 662), (633, 634, 664, 663), (634, 635, 665, 664), (635, 636, 666, 665), (636, 637, 667, 666), (637, 638, 668, 667), (638, 639, 669, 668), (639, 640, 670, 669), (640, 641, 671, 670), (641, 642, 672, 671), (642, 643, 673, 672), (643, 644, 674, 673), (644, 645, 675, 674), (645, 646, 676, 675), (646, 647, 677, 676), (647, 648, 678, 677), (648, 649, 679, 678), (649, 650, 680, 679), (650, 651, 681, 680), (651, 652, 682, 681), (652, 653, 683, 682), (653, 654, 684, 683), (654, 655, 685, 684), (655, 656, 686, 685), (656, 657, 687, 686), (657, 658, 688, 687), (658, 659, 689, 688), (660, 661, 691, 690), (661, 662, 692, 691), (662, 663, 693, 692), (663, 664, 694, 693), (664, 665, 695, 694), (665, 666, 696, 695), (666, 667, 697, 696), (667, 668, 698, 697), (668, 669, 699, 698), (669, 670, 700, 699), (670, 671, 701, 700), (671, 672, 702, 701), (672, 673, 703, 702), (673, 674, 704, 703), (674, 675, 705, 704), (675, 676, 706, 705), (676, 677, 707, 706), (677, 678, 708, 707), (678, 679, 709, 708), (679, 680, 710, 709), (680, 681, 711, 710), (681, 682, 712, 711), (682, 683, 713, 712), (683, 684, 714, 713), (684, 685, 715, 714), (685, 686, 716, 715), (686, 687, 717, 716), (687, 688, 718, 717), (688, 689, 719, 718), (690, 691, 721, 720), (691, 692, 722, 721), (692, 693, 723, 722), (693, 694, 724, 723), (694, 695, 725, 724), (695, 696, 726, 725), (696, 697, 727, 726), (697, 698, 728, 727), (698, 699, 729, 728), (699, 700, 730, 729), (700, 701, 731, 730), (701, 702, 732, 731), (702, 703, 733, 732), (703, 704, 734, 733), (704, 705, 735, 734), (705, 706, 736, 735), (706, 707, 737, 736), (707, 708, 738, 737), (708, 709, 739, 738), (709, 710, 740, 739), (710, 711, 741, 740), (711, 712, 742, 741), (712, 713, 743, 742), (713, 714, 744, 743), (714, 715, 745, 744), (715, 716, 746, 745), (716, 717, 747, 746), (717, 718, 748, 747), (718, 719, 749, 748), (720, 721, 751, 750), (721, 722, 752, 751), (722, 723, 753, 752), (723, 724, 754, 753), (724, 725, 755, 754), (725, 726, 756, 755), (726, 727, 757, 756), (727, 728, 758, 757), (728, 729, 759, 758), (729, 730, 760, 759), (730, 731, 761, 760), (731, 732, 762, 761), (732, 733, 763, 762), (733, 734, 764, 763), (734, 735, 765, 764), (735, 736, 766, 765), (736, 737, 767, 766), (737, 738, 768, 767), (738, 739, 769, 768), (739, 740, 770, 769), (740, 741, 771, 770), (741, 742, 772, 771), (742, 743, 773, 772), (743, 744, 774, 773), (744, 745, 775, 774), (745, 746, 776, 775), (746, 747, 777, 776), (747, 748, 778, 777), (748, 749, 779, 778), (750, 751, 781, 780), (751, 752, 782, 781), (752, 753, 783, 782), (753, 754, 784, 783), (754, 755, 785, 784), (755, 756, 786, 785), (756, 757, 787, 786), (757, 758, 788, 787), (758, 759, 789, 788), (759, 760, 790, 789), (760, 761, 791, 790), (761, 762, 792, 791), (762, 763, 793, 792), (763, 764, 794, 793), (764, 765, 795, 794), (765, 766, 796, 795), (766, 767, 797, 796), (767, 768, 798, 797), (768, 769, 799, 798), (769, 770, 800, 799), (770, 771, 801, 800), (771, 772, 802, 801), (772, 773, 803, 802), (773, 774, 804, 803), (774, 775, 805, 804), (775, 776, 806, 805), (776, 777, 807, 806), (777, 778, 808, 807), (778, 779, 809, 808), (780, 781, 811, 810), (781, 782, 812, 811), (782, 783, 813, 812), (783, 784, 814, 813), (784, 785, 815, 814), (785, 786, 816, 815), (786, 787, 817, 816), (787, 788, 818, 817), (788, 789, 819, 818), (789, 790, 820, 819), (790, 791, 821, 820), (791, 792, 822, 821), (792, 793, 823, 822), (793, 794, 824, 823), (794, 795, 825, 824), (795, 796, 826, 825), (796, 797, 827, 826), (797, 798, 828, 827), (798, 799, 829, 828), (799, 800, 830, 829), (800, 801, 831, 830), (801, 802, 832, 831), (802, 803, 833, 832), (803, 804, 834, 833), (804, 805, 835, 834), (805, 806, 836, 835), (806, 807, 837, 836), (807, 808, 838, 837), (808, 809, 839, 838), (810, 811, 841, 840), (811, 812, 842, 841), (812, 813, 843, 842), (813, 814, 844, 843), (814, 815, 845, 844), (815, 816, 846, 845), (816, 817, 847, 846), (817, 818, 848, 847), (818, 819, 849, 848), (819, 820, 850, 849), (820, 821, 851, 850), (821, 822, 852, 851), (822, 823, 853, 852), (823, 824, 854, 853), (824, 825, 855, 854), (825, 826, 856, 855), (826, 827, 857, 856), (827, 828, 858, 857), (828, 829, 859, 858), (829, 830, 860, 859), (830, 831, 861, 860), (831, 832, 862, 861), (832, 833, 863, 862), (833, 834, 864, 863), (834, 835, 865, 864), (835, 836, 866, 865), (836, 837, 867, 866), (837, 838, 868, 867), (838, 839, 869, 868), (840, 841, 871, 870), (841, 842, 872, 871), (842, 843, 873, 872), (843, 844, 874, 873), (844, 845, 875, 874), (845, 846, 876, 875), (846, 847, 877, 876), (847, 848, 878, 877), (848, 849, 879, 878), (849, 850, 880, 879), (850, 851, 881, 880), (851, 852, 882, 881), (852, 853, 883, 882), (853, 854, 884, 883), (854, 855, 885, 884), (855, 856, 886, 885), (856, 857, 887, 886), (857, 858, 888, 887), (858, 859, 889, 888), (859, 860, 890, 889), (860, 861, 891, 890), (861, 862, 892, 891), (862, 863, 893, 892), (863, 864, 894, 893), (864, 865, 895, 894), (865, 866, 896, 895), (866, 867, 897, 896), (867, 868, 898, 897), (868, 869, 899, 898)])
me_grid.materials.append(mat_material_001)
me_grid.use_remesh_preserve_volume = False
me_grid.use_remesh_preserve_attributes = False
me_grid.use_mirror_vertex_groups = False
me_grid.update()
me_cube_000 = bpy.data.meshes.new('Cube.000')
me_cube_000.from_pydata([(-1.5, -1.0, -0.9), (-1.5, -1.0, 1.5), (-1.5, 6.0, -0.9), (1.5, -1.0, -0.9), (1.5, 6.0, -1.0), (1.5, 6.0, 1.5), (-1.5, 6.0, 1.5), (1.5, -1.0, 1.5), (-1.5, -1.0, 1.5), (-1.5, 6.0, 1.5), (1.5, 6.0, 1.5), (1.5, -1.0, 1.5), (-1.5, 6.0, -1.0), (-1.5, -1.0, -1.0), (1.5, -1.0, -1.0), (1.5, 6.0, -0.9), (-1.5, 13.91, -0.9), (1.5, 13.91, -0.9), (10.49, 6.0, -0.9), (10.49, 13.91, -0.9), (-11.71, 6.0, -0.9), (-11.71, 13.91, -0.9)], [], [(7, 10, 4), (3, 15, 2), (1, 9, 5), (6, 8, 13), (7, 4, 14), (3, 2, 0), (1, 5, 11), (6, 13, 12), (15, 16, 2), (15, 19, 17), (16, 20, 2), (15, 17, 16), (15, 18, 19), (16, 21, 20)])
me_cube_000.use_remesh_preserve_volume = False
me_cube_000.use_remesh_preserve_attributes = False
me_cube_000.use_mirror_vertex_groups = False
me_cube_000.update()
me_cube_001 = bpy.data.meshes.new('Cube.001')
me_cube_001.from_pydata([(-1.5, -1.0, -1.0), (-1.5, -1.0, 1.5), (-1.5, 1.25, -1.0), (-1.5, -1.0, 0.25), (-1.5, 1.25, 1.5), (-1.5, 1.25, 0.25), (0.0, 1.25, -1.0), (0.0, -1.0, 1.5), (1.5, 2.375, -1.0), (0.0, -1.0, -1.0), (-1.5, 0.125, 1.5), (-1.5, 2.375, 1.5), (1.5, 2.375, 1.5), (0.0, 1.25, 1.5), (0.0, 0.125, 1.5), (0.0, 2.375, 1.5), (1.5, 1.25, 0.25), (1.5, 0.125, -1.0), (1.5, -1.0, -1.0), (1.5, -1.0, 1.5), (1.5, 2.375, 0.25), (1.5, -1.0, 0.25), (1.5, 0.125, 1.5), (1.5, 1.25, 1.5), (1.5, 1.25, -1.0), (1.5, 0.125, 0.25), (1.5, 3.5, 0.25), (-1.5, 0.125, -1.0), (-1.5, 2.375, -1.0), (-1.5, 2.375, 0.25), (-1.5, 0.125, 0.25), (0.0, 2.375, -1.0), (0.0, 0.125, -1.0), (-1.5, 6.0, -1.0), (-1.5, 6.0, 1.5), (-1.5, 3.5, -1.0), (-1.5, 3.5, 1.5), (-1.5, 3.5, 0.25), (0.0, 6.0, -1.0), (0.0, 6.0, 1.5), (0.0, 3.5, -1.0), (-1.5, 6.0, 0.25), (1.5, 4.625, -1.0), (-1.5, 4.625, 1.5), (1.5, 4.625, 1.5), (0.0, 3.5, 1.5), (0.0, 4.625, 1.5), (1.5, 4.625, 0.25), (1.5, 3.5, 1.5), (1.5, 3.5, -1.0), (1.5, 6.0, 0.25), (1.5, 6.0, 1.5), (1.5, 6.0, -1.0), (-1.5, 4.625, -1.0), (-1.5, 4.625, 0.25), (0.0, 4.625, -1.0)], [], [(28, 31, 2), (7, 1, 14), (35, 40, 31), (10, 4, 14), (13, 4, 15), (23, 22, 14), (22, 19, 14), (6, 31, 24), (35, 31, 28), (2, 31, 6), (48, 12, 15), (11, 36, 15), (36, 45, 15), (24, 31, 8), (40, 49, 31), (8, 31, 49), (1, 10, 14), (19, 7, 14), (4, 13, 14), (13, 23, 14), (45, 48, 15), (12, 23, 15), (23, 13, 15), (4, 11, 15), (16, 24, 20), (48, 20, 26), (8, 20, 24), (49, 20, 8), (23, 20, 12), (26, 20, 49), (23, 16, 20), (12, 20, 48), (24, 25, 17), (19, 25, 22), (16, 23, 25), (22, 25, 23), (19, 21, 25), (21, 18, 25), (24, 16, 25), (17, 25, 18), (35, 29, 37), (11, 29, 4), (37, 29, 36), (36, 29, 11), (2, 5, 29), (28, 29, 35), (5, 4, 29), (2, 29, 28), (0, 30, 27), (0, 3, 30), (3, 1, 30), (27, 30, 2), (4, 30, 10), (10, 30, 1), (5, 2, 30), (4, 5, 30), (18, 32, 17), (27, 32, 0), (0, 32, 9), (2, 32, 27), (9, 32, 18), (17, 32, 24), (6, 32, 2), (24, 32, 6), (53, 55, 35), (33, 38, 55), (45, 36, 46), (40, 55, 49), (33, 55, 53), (35, 55, 40), (51, 44, 46), (43, 34, 46), (34, 39, 46), (49, 55, 42), (38, 52, 55), (42, 55, 52), (39, 51, 46), (44, 48, 46), (48, 45, 46), (36, 43, 46), (26, 49, 47), (51, 47, 50), (42, 47, 49), (52, 47, 42), (48, 47, 44), (50, 47, 52), (48, 26, 47), (44, 47, 51), (33, 54, 41), (43, 54, 36), (41, 54, 34), (34, 54, 43), (35, 37, 54), (53, 54, 33), (37, 36, 54), (35, 54, 53)])
me_cube_001.use_remesh_preserve_volume = False
me_cube_001.use_remesh_preserve_attributes = False
me_cube_001.use_mirror_vertex_groups = False
me_cube_001.update()

# ---- objects
ob_grid = bpy.data.objects.new('Grid', me_grid)
ob_cube_001 = bpy.data.objects.new('Cube.001', me_cube_000)
ob_cube = bpy.data.objects.new('Cube', me_cube_001)

# ---- transforms, parenting, visibility, modifiers, constraints
ob_grid.location = (0.0, 0.0, 0.0)
ob_grid.lineart.crease_threshold = 0.0
ob_cube_001.location = (0.0, 0.0, 1.0)
ob_cube_001.scale = (1.0, 2.0, 1.0)
ob_cube_001.lineart.crease_threshold = 0.0
ob_cube.location = (0.0, 0.0, 1.0)
ob_cube.scale = (1.0, 2.0, 1.0)
ob_cube.lineart.crease_threshold = 0.0

# ---- collection membership
col_collection_1.objects.link(ob_grid)
col_collection_1.objects.link(ob_cube_001)
col_collection_1.objects.link(ob_cube)

# ---- scene / render settings (as saved in the file)
scene.frame_start = 1; scene.frame_end = 250; scene.frame_set(1)
scene.render.engine = 'BLENDER_EEVEE_NEXT'
scene.render.resolution_percentage = 50
scene.render.dither_intensity = 0.0
scene.cycles.use_denoising = False
scene.cycles.samples = 128
scene.cycles.sampling_pattern = 'TABULATED_SOBOL'
scene.cycles.use_adaptive_sampling = False
scene.cycles.use_light_tree = False
scene.cycles.blur_glossy = 0.0
scene.cycles.sample_clamp_indirect = 0.0
scene.view_settings.view_transform = 'Standard'
bpy.context.view_layer.update()

# ---- added for rendering (the .blend has no active camera and no usable light): camera, sun
cam_auto = bpy.data.cameras.new('AutoCamera')
cam_auto.lens = 50.0
cam_auto.sensor_width = 36.0
cam_auto.clip_end = 1387.81
ob_auto_camera = bpy.data.objects.new('AutoCamera', cam_auto)
scene.collection.objects.link(ob_auto_camera)
ob_auto_camera.location = (79.0779, -92.2686, 68.1407)
ob_auto_camera.rotation_euler = (1.09748, -7.21219e-08, 0.694738)
scene.camera = ob_auto_camera
light_auto_sun = bpy.data.lights.new('AutoSun', 'SUN')
light_auto_sun.energy = 3.0
light_auto_sun.angle = 0.0523599
ob_auto_sun = bpy.data.objects.new('AutoSun', light_auto_sun)
scene.collection.objects.link(ob_auto_sun)
ob_auto_sun.rotation_euler = (0.872665, 0.174533, 0.523599)
bpy.context.view_layer.update()
